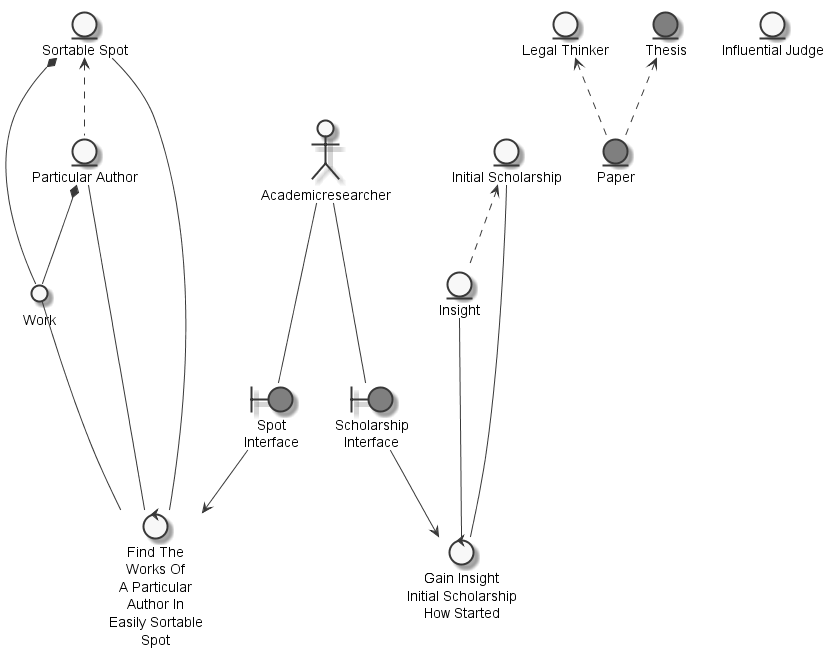

The diagram above was rendered by PlantUML. Its source (embedded in the PNG):
@startuml
	skinparam defaultTextAlignment center
	skinparam monochrome true

	entity "Sortable Spot" as thingsortablespot
	entity "Particular Author" as thingparticularauthor
	entity "Paper" as thingpaper #grey
	entity "Influential Judge" as thinginfluentialjudge
	entity "Legal Thinker" as thinglegalthinker
	entity "Initial Scholarship" as thinginitialscholarship
	entity "Insight" as thinginsight
	entity "Thesis" as thingthesis #grey
	actor "Academicresearcher" as actoracademicresearcher
	circle "Work" as thingwork
	boundary "Spot\nInterface" as thingspotinterface #grey
	boundary "Scholarship\nInterface" as thingscholarshipinterface #grey
	control "Find The\nWorks Of\nA Particular\nAuthor In\nEasily Sortable\nSpot" as controlfindwork
	control "Gain Insight\nInitial Scholarship\nHow Started" as controlgaininsight

	thingsortablespot <.. thingparticularauthor
	thinglegalthinker <.. thingpaper
	thingthesis <.. thingpaper
	thinginitialscholarship <.. thinginsight
	thingparticularauthor *-- thingwork
	thingsortablespot *-- thingwork
	actoracademicresearcher --- thingspotinterface
	actoracademicresearcher --- thingscholarshipinterface
	thingwork --- controlfindwork
	thingparticularauthor --- controlfindwork
	thingsortablespot --- controlfindwork
	thingspotinterface --> controlfindwork
	thinginsight --- controlgaininsight
	thinginitialscholarship --- controlgaininsight
	thingscholarshipinterface --> controlgaininsight

@enduml